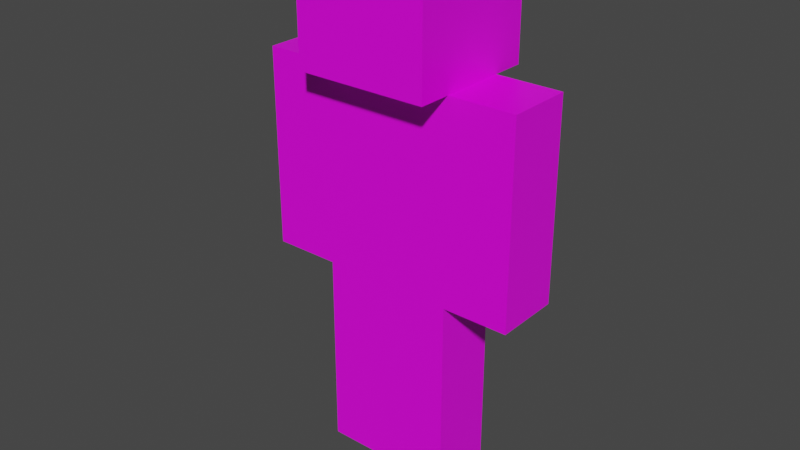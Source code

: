 # Source: walking.bot.blend  (saved by Blender 2.92.15; exported with 4.5.12 LTS)
import bpy
from mathutils import Matrix  # noqa: F401  (used for matrix-valued properties, if any)

bpy.ops.wm.read_factory_settings(use_empty=True)
scene = bpy.context.scene
scene.name = 'Scene'

# ---- collections
col_collection = bpy.data.collections.new('Collection'); scene.collection.children.link(col_collection)

# ---- images (referenced by path relative to the original .blend; pixels are not part of the script)
import os
ASSET_DIR = os.environ.get("B2B_ASSET_DIR", "")  # directory of the original .blend (textures are referenced by path, not embedded)
HERE = os.path.dirname(os.path.abspath(__file__))  # packed textures are extracted next to this script under _unpacked/

def load_image(name, relpath, width, height, colorspace="sRGB"):
    """Load a texture the original file referenced (path relative to the .blend, or extracted next to this script)."""
    p = next((c for c in (os.path.join(HERE, relpath), os.path.join(ASSET_DIR, relpath)) if relpath and os.path.exists(c)), "")
    if p:
        img = bpy.data.images.load(p, check_existing=True)
        img.name = name
    else:  # same state as the original file: an image datablock whose file is absent (Cycles renders it pink)
        img = bpy.data.images.new(name, width, height)
        img.source = "FILE"
        img.filepath = "//" + (relpath or name)
    img.colorspace_settings.name = colorspace
    return img
img_default_mc_skin_png = load_image('default.mc.skin.png', 'img/default.mc.skin.png', 1024, 1024, 'sRGB')

# ---- materials (node trees are filled in below, after node groups)
mat_mc_skin = bpy.data.materials.new('mc-skin')
mat_mc_skin.alpha_threshold = 0.0
mat_mc_skin.use_transparent_shadow = False
mat_mc_skin.line_color = (0.0, 0.0, 0.0, 1.0)

# ---- material node trees
mat_mc_skin.use_nodes = True; mat_mc_skin.node_tree.nodes.clear()
_N = mat_mc_skin.node_tree.nodes; _L = mat_mc_skin.node_tree.links
n0 = _N.new('ShaderNodeOutputMaterial'); n0.name = 'Material Output'; n0.location = (300, 300)
n1 = _N.new('ShaderNodeBsdfPrincipled'); n1.name = 'Principled BSDF'; n1.location = (10, 300)
n1.distribution = 'GGX'
n1.subsurface_method = 'BURLEY'
n1.inputs[2].default_value = 0.4
n1.inputs[3].default_value = 1.45
n1.inputs[27].default_value = (0.0, 0.0, 0.0, 1.0)
n1.inputs[28].default_value = 1.0
n2 = _N.new('ShaderNodeTexImage'); n2.name = 'Image Texture'; n2.location = (-275, 237)
n2.image = img_default_mc_skin_png
n2.interpolation = 'Closest'
_L.new(n1.outputs[0], n0.inputs[0])
_L.new(n2.outputs[0], n1.inputs[0])
n0.is_active_output = True

# ---- world
world_world = bpy.data.worlds.new('World'); scene.world = world_world
world_world.use_nodes = True; world_world.node_tree.nodes.clear()
_N = world_world.node_tree.nodes; _L = world_world.node_tree.links
n0 = _N.new('ShaderNodeOutputWorld'); n0.name = 'World Output'; n0.location = (300, 300)
n1 = _N.new('ShaderNodeBackground'); n1.name = 'Background'; n1.location = (10, 300)
n1.inputs[0].default_value = (0.05088, 0.05088, 0.05088, 1.0)
_L.new(n1.outputs[0], n0.inputs[0])
n0.is_active_output = True
world_world.color = (0.05088, 0.05088, 0.05088)
world_world.use_sun_shadow = False
world_world.sun_shadow_jitter_overblur = 0.0

# ---- meshes
me_body = bpy.data.meshes.new('body')
me_body.from_pydata([(1.0, 1.0, 4.0), (1.0, 1.0, 2.0), (1.0, -1.0, 4.0), (1.0, -1.0, 2.0), (-1.0, 1.0, 4.0), (-1.0, 1.0, 2.0), (-1.0, -1.0, 4.0), (-1.0, -1.0, 2.0), (1.0, 2.0, 5.333), (1.0, 2.0, 4.0), (1.0, -2.0, 5.333), (1.0, -2.0, 4.0), (-1.0, 2.0, 5.333), (-1.0, 2.0, 4.0), (-1.0, -2.0, 5.333), (-1.0, -2.0, 4.0), (2.0, 1.0, 4.0), (2.0, 1.0, 2.0), (2.0, -1.0, 4.0), (2.0, -1.0, 2.0), (1.0, 1.0, 4.0), (1.0, 1.0, 2.0), (1.0, -1.0, 4.0), (1.0, -1.0, 2.0), (1.0, 1.0, 2.0), (1.0, 1.0, 0.0), (1.0, -1.0, 2.0), (1.0, -1.0, 0.0), (0.0, 1.0, 2.0), (0.0, 1.0, 0.0), (0.0, -1.0, 2.0), (0.0, -1.0, 0.0), (-1.0, 1.0, 2.0), (-1.0, 1.0, 0.0), (-1.0, -1.0, 2.0), (-1.0, -1.0, 0.0), (0.0, 1.0, 2.0), (0.0, 1.0, 0.0), (0.0, -1.0, 2.0), (0.0, -1.0, 0.0), (-2.0, 1.0, 3.0), (-1.0, -1.0, 3.0), (-2.0, -1.0, 3.0), (-1.0, 1.0, 3.0), (2.0, 1.0, 3.0), (1.0, -1.0, 3.0), (2.0, -1.0, 3.0), (1.0, 1.0, 3.0), (-2.0, -1.0, 2.0), (-2.0, -1.0, 4.0), (-2.0, 1.0, 2.0), (-2.0, 1.0, 4.0), (-1.0, -1.0, 2.0), (-1.0, -1.0, 4.0), (-1.0, 1.0, 2.0), (-1.0, 1.0, 4.0), (1.0, 1.0, 3.0), (-1.0, -1.0, 3.0), (1.0, -1.0, 3.0), (-1.0, 1.0, 3.0), (0.0, -1.0, 1.0), (1.0, -1.0, 1.0), (1.0, 0.0, 1.0), (0.0, 0.0, 1.0), (0.0, -1.0, 1.333), (1.0, 1.0, 1.333), (1.0, -1.0, 1.333), (0.0, 1.0, 1.333), (1.0, 1.0, 0.6667), (1.0, -1.0, 0.6667), (0.0, 1.0, 0.6667), (0.0, -1.0, 0.6667), (0.0, -1.0, 1.0), (-1.0, -1.0, 1.0), (-1.0, 0.0, 1.0), (0.0, 0.0, 1.0), (0.0, -1.0, 1.333), (-1.0, 1.0, 1.333), (-1.0, -1.0, 1.333), (0.0, 1.0, 1.333), (-1.0, 1.0, 0.6667), (-1.0, -1.0, 0.6667), (0.0, 1.0, 0.6667), (0.0, -1.0, 0.6667)], [], [(0, 4, 6, 2), (58, 2, 6, 57), (57, 59, 5, 7), (5, 1, 3, 7), (56, 0, 2, 58), (59, 4, 0, 56), (8, 12, 14, 10), (11, 10, 14, 15), (15, 14, 12, 13), (13, 9, 11, 15), (9, 8, 10, 11), (13, 12, 8, 9), (16, 20, 22, 18), (46, 18, 22, 45), (45, 47, 21, 23), (21, 17, 19, 23), (44, 16, 18, 46), (47, 20, 16, 44), (28, 67, 64, 30), (64, 67, 63, 60), (68, 62, 61, 69), (66, 26, 30, 64), (36, 79, 76, 38), (76, 79, 75, 72), (32, 36, 38, 34), (78, 34, 38, 76), (40, 51, 55, 43), (52, 41, 42, 48), (54, 43, 41, 52), (50, 40, 43, 54), (49, 51, 40, 42), (21, 47, 44, 17), (17, 44, 46, 19), (22, 20, 47, 45), (19, 46, 45, 23), (50, 54, 52, 48), (43, 55, 53, 41), (42, 40, 50, 48), (55, 51, 49, 53), (41, 53, 49, 42), (5, 59, 56, 1), (1, 56, 58, 3), (6, 4, 59, 57), (3, 58, 57, 7), (65, 62, 68), (68, 69, 27, 25), (69, 61, 60, 71), (65, 66, 61, 62), (67, 70, 63), (26, 66, 65, 24), (63, 70, 71, 60), (24, 28, 30, 26), (67, 28, 24, 65), (61, 66, 64, 60), (71, 70, 29, 31), (27, 69, 71, 31), (29, 70, 68, 25), (67, 65, 68, 70), (29, 25, 27, 31), (81, 73, 72, 83), (79, 82, 75), (34, 78, 77, 32), (75, 82, 83, 72), (79, 36, 32, 77), (77, 74, 80), (37, 33, 35, 39), (73, 78, 76, 72), (82, 37, 39, 83), (35, 81, 83, 39), (37, 82, 80, 33), (74, 73, 81, 80), (81, 35, 33, 80), (77, 78, 73, 74), (82, 79, 77, 80)])
_uv = me_body.uv_layers.new(name='UVMap')
_uv.uv.foreach_set('vector', [0.0, 0.0, 0.3333, 0.0, 0.3333, 0.3333, 0.0, 0.3333, 0.4392, 0.5933, 0.4392, 0.687, 0.3112, 0.687, 0.3112, 0.5933, 0.3129, 0.5945, 0.2478, 0.5945, 0.2478, 0.5003, 0.3129, 0.5003, 0.3333, 0.3333, 0.6667, 0.3333, 0.6667, 0.6667, 0.3333, 0.6667, 0.5009, 0.5928, 0.5009, 0.6865, 0.4369, 0.6865, 0.4369, 0.5928, 0.6262, 0.5932, 0.6262, 0.6864, 0.4991, 0.6864, 0.4991, 0.5932, 0.126, 0.8763, 0.2501, 0.8763, 0.2501, 0.9989, 0.126, 0.9989, 0.2501, 0.7506, 0.2501, 0.8735, 0.1258, 0.8735, 0.1258, 0.7506, 0.1258, 0.7502, 0.1258, 0.8735, 0.0006385, 0.8735, 0.0006384, 0.7502, 0.2511, 0.8758, 0.3762, 0.8758, 0.3762, 0.9985, 0.2511, 0.9985, 0.3747, 0.7505, 0.3747, 0.8738, 0.2508, 0.8738, 0.2508, 0.7505, 0.2496, 0.8758, 0.2496, 0.9998, 0.126, 0.9998, 0.126, 0.8758, 0.5627, 0.187, 0.6251, 0.187, 0.6251, 0.2503, 0.5627, 0.2503, 0.6274, 0.09292, 0.6274, 0.1871, 0.5614, 0.1871, 0.5614, 0.09292, 0.7514, 0.09417, 0.6872, 0.09417, 0.6872, 0.0004563, 0.7514, 0.0004563, 0.0, 0.3333, 0.3333, 0.3333, 0.3333, 0.6667, 5.033e-08, 0.6667, 0.6872, 0.09332, 0.6872, 0.1883, 0.6256, 0.1883, 0.6256, 0.09332, 0.564, 0.09328, 0.564, 0.1866, 0.5007, 0.1866, 0.5007, 0.09328, 0.2504, 0.1865, 0.2504, 0.1244, 0.312, 0.1244, 0.312, 0.1865, 0.312, 0.1244, 0.2504, 0.1244, 0.2812, 0.09337, 0.312, 0.09337, 0.4368, 0.06372, 0.4057, 0.09466, 0.3746, 0.09466, 0.3746, 0.06372, 0.3746, 0.1224, 0.3746, 0.1845, 0.3139, 0.1845, 0.3139, 0.1224, 0.2504, 0.1865, 0.2504, 0.1244, 0.312, 0.1244, 0.312, 0.1865, 0.312, 0.1244, 0.2504, 0.1244, 0.2812, 0.09337, 0.312, 0.09337, 0.3125, 0.1874, 0.375, 0.1874, 0.375, 0.2506, 0.3125, 0.2506, 0.3746, 0.1224, 0.3746, 0.1845, 0.3139, 0.1845, 0.3139, 0.1224, 0.564, 0.09328, 0.564, 0.1866, 0.5007, 0.1866, 0.5007, 0.09328, 0.6274, -0.001233, 0.6274, 0.09292, 0.5614, 0.09292, 0.5614, -0.001233, 0.6872, -0.001709, 0.6872, 0.09332, 0.6256, 0.09332, 0.6256, -0.001709, 0.564, 0.0, 0.564, 0.09328, 0.5007, 0.09328, 0.5007, 0.0, 0.7514, 0.1879, 0.6872, 0.1879, 0.6872, 0.09417, 0.7514, 0.09417, 0.564, 0.0, 0.564, 0.09328, 0.5007, 0.09328, 0.5007, 0.0, 0.6872, -0.001709, 0.6872, 0.09332, 0.6256, 0.09332, 0.6256, -0.001709, 0.7514, 0.1879, 0.6872, 0.1879, 0.6872, 0.09417, 0.7514, 0.09417, 0.6274, -0.001233, 0.6274, 0.09292, 0.5614, 0.09292, 0.5614, -0.001233, 0.0, 0.3333, 0.3333, 0.3333, 0.3333, 0.6667, 5.033e-08, 0.6667, 0.6872, 0.09332, 0.6872, 0.1883, 0.6256, 0.1883, 0.6256, 0.09332, 0.7514, 0.09417, 0.6872, 0.09417, 0.6872, 0.0004563, 0.7514, 0.0004563, 0.5627, 0.187, 0.6251, 0.187, 0.6251, 0.2503, 0.5627, 0.2503, 0.6274, 0.09292, 0.6274, 0.1871, 0.5614, 0.1871, 0.5614, 0.09292, 0.6262, 0.4999, 0.6262, 0.5932, 0.4991, 0.5932, 0.4991, 0.4999, 0.5009, 0.4991, 0.5009, 0.5928, 0.4369, 0.5928, 0.4369, 0.4991, 0.3129, 0.6886, 0.2478, 0.6886, 0.2478, 0.5945, 0.3129, 0.5945, 0.4392, 0.4996, 0.4392, 0.5933, 0.3112, 0.5933, 0.3112, 0.4996, 0.4368, 0.1256, 0.4057, 0.09466, 0.4368, 0.06372, 0.4368, 0.06372, 0.3746, 0.06372, 0.3746, 0.001837, 0.4368, 0.001837, 0.3746, 0.06029, 0.3746, 0.09134, 0.3139, 0.09134, 0.3139, 0.06029, 0.4368, 0.1256, 0.3746, 0.1256, 0.3746, 0.09466, 0.4057, 0.09466, 0.2504, 0.1244, 0.2504, 0.06231, 0.2812, 0.09337, 0.3746, 0.1875, 0.3746, 0.1256, 0.4368, 0.1256, 0.4368, 0.1875, 0.2812, 0.09337, 0.2504, 0.06231, 0.312, 0.06231, 0.312, 0.09337, 0.3125, 0.1874, 0.375, 0.1874, 0.375, 0.2506, 0.3125, 0.2506, 0.5, 0.1249, 0.5, 0.1874, 0.4382, 0.1874, 0.4382, 0.1249, 0.3746, 0.09134, 0.3746, 0.1224, 0.3139, 0.1224, 0.3139, 0.09134, 0.312, 0.06231, 0.2504, 0.06231, 0.2504, 0.0002021, 0.312, 0.0002021, 0.3746, -0.001794, 0.3746, 0.06029, 0.3139, 0.06029, 0.3139, -0.001794, 0.5, -4.025e-05, 0.5, 0.06245, 0.4382, 0.06245, 0.4382, -4.025e-05, 0.5, 0.1249, 0.4382, 0.1249, 0.4382, 0.06245, 0.5, 0.06245, 0.3756, 0.1882, 0.4368, 0.1882, 0.4368, 0.2493, 0.3756, 0.2493, 0.3746, 0.06029, 0.3746, 0.09134, 0.3139, 0.09134, 0.3139, 0.06029, 0.2504, 0.1244, 0.2504, 0.06231, 0.2812, 0.09337, 0.3746, 0.1875, 0.3746, 0.1256, 0.4368, 0.1256, 0.4368, 0.1875, 0.2812, 0.09337, 0.2504, 0.06231, 0.312, 0.06231, 0.312, 0.09337, 0.5, 0.1249, 0.5, 0.1874, 0.4382, 0.1874, 0.4382, 0.1249, 0.4368, 0.1256, 0.4057, 0.09466, 0.4368, 0.06372, 0.3756, 0.1882, 0.4368, 0.1882, 0.4368, 0.2493, 0.3756, 0.2493, 0.3746, 0.09134, 0.3746, 0.1224, 0.3139, 0.1224, 0.3139, 0.09134, 0.2504, 0.06231, 0.2504, 0.0002021, 0.312, 0.0002021, 0.312, 0.06231, 0.3746, -0.001794, 0.3746, 0.06029, 0.3139, 0.06029, 0.3139, -0.001794, 0.5, -4.025e-05, 0.5, 0.06245, 0.4382, 0.06245, 0.4382, -4.025e-05, 0.4057, 0.09466, 0.3746, 0.09466, 0.3746, 0.06372, 0.4368, 0.06372, 0.3746, 0.06372, 0.3746, 0.001837, 0.4368, 0.001837, 0.4368, 0.06372, 0.4368, 0.1256, 0.3746, 0.1256, 0.3746, 0.09466, 0.4057, 0.09466, 0.5, 0.06245, 0.5, 0.1249, 0.4382, 0.1249, 0.4382, 0.06245])
me_body.materials.append(mat_mc_skin)
me_body.use_remesh_preserve_volume = False
me_body.use_remesh_preserve_attributes = False
me_body.use_mirror_vertex_groups = False
me_body.update()
arm_armature = bpy.data.armatures.new('Armature')  # bones are not reproduced

# ---- objects
ob_bot_mesh = bpy.data.objects.new('Bot_mesh', me_body)
ob_bot = bpy.data.objects.new('Bot', arm_armature)

# ---- transforms, parenting, visibility, modifiers, constraints
ob_bot_mesh.parent = ob_bot
ob_bot_mesh.location = (0.0, 0.0, 0.0)
ob_bot_mesh.delta_scale = (1.0, 0.5, 1.5)
ob_bot_mesh.lock_rotations_4d = False
ob_bot_mesh.empty_display_type = 'ARROWS'
ob_bot_mesh.lineart.crease_threshold = 0.0
_vg = ob_bot_mesh.vertex_groups.new(name='Head')
_vg.add([8, 9, 10, 11, 12, 13, 14, 15], 1.0, 'REPLACE')
_vg = ob_bot_mesh.vertex_groups.new(name='Shoulder.L')
for _i, _w in zip([4, 6, 15, 16, 18, 20, 22, 40, 41, 42, 43, 44, 45, 46, 47, 49, 51, 53, 55, 57, 59], [0.0, 0.0, 0.0, 1.0, 1.0, 1.0, 1.0, 0.0006527, 0.02299, 0.01117, 0.005423, 0.5, 0.5, 0.5, 0.5, 8.593e-07, 0.02404, 0.009022, 0.04214, 0.0, 0.0]): _vg.add([_i], _w, 'REPLACE')
_vg = ob_bot_mesh.vertex_groups.new(name='Forearm.L')
for _i, _w in zip([5, 7, 17, 19, 21, 23, 40, 41, 42, 43, 44, 45, 46, 47, 48, 50, 52, 54, 57, 59], [0.0, 0.0, 1.0, 1.0, 1.0, 1.0, 0.004873, 0.0304, 0.008105, 5.315e-05, 0.5, 0.5, 0.5, 0.5, 0.0004055, 0.03536, 0.004487, 0.003458, 0.0, 0.0]): _vg.add([_i], _w, 'REPLACE')
_vg = ob_bot_mesh.vertex_groups.new(name='Shoulder.R')
for _i, _w in zip([40, 41, 42, 43, 49, 51, 53, 55], [0.5, 0.5, 0.5, 0.5, 1.0, 1.0, 1.0, 1.0]): _vg.add([_i], _w, 'REPLACE')
_vg = ob_bot_mesh.vertex_groups.new(name='Forearm.R')
for _i, _w in zip([40, 41, 42, 43, 48, 50, 52, 54], [0.5, 0.5405, 0.5, 0.5, 1.0, 1.0, 1.0, 1.0]): _vg.add([_i], _w, 'REPLACE')
_vg = ob_bot_mesh.vertex_groups.new(name='Hip')
_vg.add([1, 3, 5, 7], 1.0, 'REPLACE')
_vg = ob_bot_mesh.vertex_groups.new(name='Abdomen')
_vg.add([56, 57, 58, 59], 1.0, 'REPLACE')
_vg = ob_bot_mesh.vertex_groups.new(name='Chest')
_vg.add([0, 2, 4, 6], 1.0, 'REPLACE')
_vg = ob_bot_mesh.vertex_groups.new(name='Leg.L')
for _i, _w in zip([24, 26, 28, 30, 60, 61, 62, 63, 64, 65, 66, 67], [1.0, 1.0, 1.0, 1.0, 0.5, 0.5, 0.5, 0.5, 1.0, 1.0, 1.0, 1.0]): _vg.add([_i], _w, 'REPLACE')
_vg = ob_bot_mesh.vertex_groups.new(name='Foot.L')
for _i, _w in zip([25, 27, 29, 31, 60, 61, 62, 63, 68, 69, 70, 71], [1.0, 1.0, 1.0, 1.0, 0.5, 0.5, 0.5, 0.5, 1.0, 1.0, 1.0, 1.0]): _vg.add([_i], _w, 'REPLACE')
_vg = ob_bot_mesh.vertex_groups.new(name='Leg.R')
for _i, _w in zip([32, 34, 36, 38, 72, 73, 74, 75, 76, 77, 78, 79], [1.0, 1.0, 1.0, 1.0, 0.5, 0.5, 0.5, 0.5, 1.0, 1.0, 1.0, 1.0]): _vg.add([_i], _w, 'REPLACE')
_vg = ob_bot_mesh.vertex_groups.new(name='Foot.R')
for _i, _w in zip([33, 35, 37, 39, 72, 73, 74, 75, 80, 81, 82, 83], [1.0, 1.0, 1.0, 1.0, 0.5, 0.5, 0.5, 0.5, 1.0, 1.0, 1.0, 1.0]): _vg.add([_i], _w, 'REPLACE')
_m = ob_bot_mesh.modifiers.new('Armature', 'ARMATURE')
_m.object = ob_bot
ob_bot.location = (0.0, 0.0, 0.0)
ob_bot.show_in_front = True
ob_bot.lineart.crease_threshold = 0.0

# ---- collection membership
col_collection.objects.link(ob_bot_mesh)
col_collection.objects.link(ob_bot)

# ---- scene / render settings (as saved in the file)
scene.frame_start = 1; scene.frame_end = 24; scene.frame_set(20)
scene.render.engine = 'BLENDER_EEVEE_NEXT'
scene.cycles.use_denoising = False
scene.cycles.samples = 128
scene.cycles.sampling_pattern = 'TABULATED_SOBOL'
scene.cycles.use_adaptive_sampling = False
scene.cycles.use_light_tree = False
scene.view_settings.view_transform = 'Filmic'
bpy.context.view_layer.update()

# ---- added for rendering (the .blend has no active camera and no usable light): camera, sun
cam_auto = bpy.data.cameras.new('AutoCamera')
cam_auto.lens = 50.0
cam_auto.sensor_width = 36.0
cam_auto.clip_end = 1000.0
ob_auto_camera = bpy.data.objects.new('AutoCamera', cam_auto)
scene.collection.objects.link(ob_auto_camera)
ob_auto_camera.location = (8.63202, -10.5559, 10.7088)
ob_auto_camera.rotation_euler = (1.09748, -7.21219e-08, 0.694738)
scene.camera = ob_auto_camera
light_auto_sun = bpy.data.lights.new('AutoSun', 'SUN')
light_auto_sun.energy = 3.0
light_auto_sun.angle = 0.0523599
ob_auto_sun = bpy.data.objects.new('AutoSun', light_auto_sun)
scene.collection.objects.link(ob_auto_sun)
ob_auto_sun.rotation_euler = (0.872665, 0.174533, 0.523599)
bpy.context.view_layer.update()

